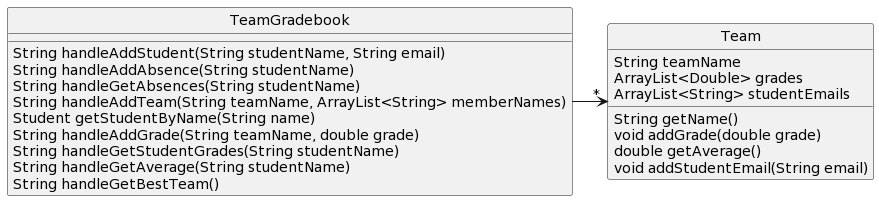

The diagram above was rendered by PlantUML. Its source (embedded in the PNG):
@startuml
skinparam style strictuml
class TeamGradebook [[java:teamGradebook.TeamGradebook]] {
	String handleAddStudent(String studentName, String email)
	String handleAddAbsence(String studentName)
	String handleGetAbsences(String studentName)
	String handleAddTeam(String teamName, ArrayList<String> memberNames)
	Student getStudentByName(String name)
	String handleAddGrade(String teamName, double grade)
        String handleGetStudentGrades(String studentName)
	String handleGetAverage(String studentName)
	String handleGetBestTeam()
}
class Team [[java:teamGradebook.Team]] {
        String teamName
        ArrayList<Double> grades
        ArrayList<String> studentEmails
        String getName()
        void addGrade(double grade)
        double getAverage()
        void addStudentEmail(String email)
}
TeamGradebook -> "*" Team
@enduml